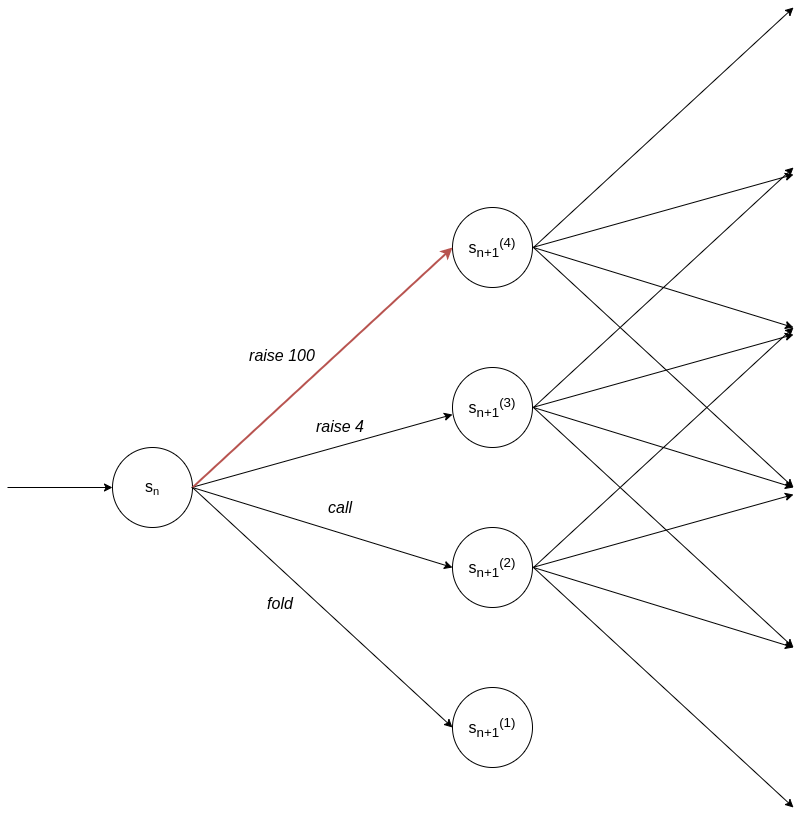

The diagram above was exported from draw.io. Its source (the exported page's mxGraphModel, read from the mxfile embedded in the PNG):
<mxGraphModel dx="2200" dy="937" grid="0" gridSize="10" guides="1" tooltips="1" connect="1" arrows="1" fold="1" page="1" pageScale="1" pageWidth="850" pageHeight="1100" math="0" shadow="0">
  <root>
    <mxCell id="0" />
    <mxCell id="1" parent="0" />
    <mxCell id="cl4uH4Tl5F2XeNfh_b3p-1" value="" style="ellipse;whiteSpace=wrap;html=1;aspect=fixed;" parent="1" vertex="1">
      <mxGeometry x="100" y="480" width="80" height="80" as="geometry" />
    </mxCell>
    <mxCell id="cl4uH4Tl5F2XeNfh_b3p-2" value="" style="ellipse;whiteSpace=wrap;html=1;aspect=fixed;" parent="1" vertex="1">
      <mxGeometry x="440" y="240" width="80" height="80" as="geometry" />
    </mxCell>
    <mxCell id="cl4uH4Tl5F2XeNfh_b3p-3" value="" style="ellipse;whiteSpace=wrap;html=1;aspect=fixed;" parent="1" vertex="1">
      <mxGeometry x="440" y="400" width="80" height="80" as="geometry" />
    </mxCell>
    <mxCell id="cl4uH4Tl5F2XeNfh_b3p-4" value="" style="ellipse;whiteSpace=wrap;html=1;aspect=fixed;" parent="1" vertex="1">
      <mxGeometry x="440" y="560" width="80" height="80" as="geometry" />
    </mxCell>
    <mxCell id="cl4uH4Tl5F2XeNfh_b3p-5" value="" style="ellipse;whiteSpace=wrap;html=1;aspect=fixed;" parent="1" vertex="1">
      <mxGeometry x="440" y="720" width="80" height="80" as="geometry" />
    </mxCell>
    <mxCell id="cl4uH4Tl5F2XeNfh_b3p-7" value="" style="endArrow=classic;html=1;entryX=0;entryY=0.5;entryDx=0;entryDy=0;" parent="1" target="cl4uH4Tl5F2XeNfh_b3p-1" edge="1">
      <mxGeometry width="50" height="50" relative="1" as="geometry">
        <mxPoint x="-5" y="520" as="sourcePoint" />
        <mxPoint x="450" y="450" as="targetPoint" />
      </mxGeometry>
    </mxCell>
    <mxCell id="cl4uH4Tl5F2XeNfh_b3p-8" value="" style="endArrow=classic;html=1;entryX=0;entryY=0.588;entryDx=0;entryDy=0;entryPerimeter=0;strokeWidth=1;" parent="1" target="cl4uH4Tl5F2XeNfh_b3p-3" edge="1">
      <mxGeometry width="50" height="50" relative="1" as="geometry">
        <mxPoint x="179" y="520" as="sourcePoint" />
        <mxPoint x="442" y="453" as="targetPoint" />
      </mxGeometry>
    </mxCell>
    <mxCell id="cl4uH4Tl5F2XeNfh_b3p-9" value="" style="endArrow=classic;html=1;entryX=0;entryY=0.5;entryDx=0;entryDy=0;exitX=1;exitY=0.5;exitDx=0;exitDy=0;strokeWidth=1;" parent="1" source="cl4uH4Tl5F2XeNfh_b3p-1" target="cl4uH4Tl5F2XeNfh_b3p-4" edge="1">
      <mxGeometry width="50" height="50" relative="1" as="geometry">
        <mxPoint x="399" y="503" as="sourcePoint" />
        <mxPoint x="449" y="453" as="targetPoint" />
      </mxGeometry>
    </mxCell>
    <mxCell id="cl4uH4Tl5F2XeNfh_b3p-10" value="" style="endArrow=classic;html=1;entryX=0;entryY=0.5;entryDx=0;entryDy=0;exitX=1;exitY=0.5;exitDx=0;exitDy=0;fillColor=#f8cecc;strokeColor=#b85450;strokeWidth=2;" parent="1" source="cl4uH4Tl5F2XeNfh_b3p-1" target="cl4uH4Tl5F2XeNfh_b3p-2" edge="1">
      <mxGeometry width="50" height="50" relative="1" as="geometry">
        <mxPoint x="399" y="503" as="sourcePoint" />
        <mxPoint x="449" y="453" as="targetPoint" />
      </mxGeometry>
    </mxCell>
    <mxCell id="cl4uH4Tl5F2XeNfh_b3p-11" value="" style="endArrow=classic;html=1;entryX=0;entryY=0.5;entryDx=0;entryDy=0;exitX=1;exitY=0.5;exitDx=0;exitDy=0;strokeWidth=1;" parent="1" source="cl4uH4Tl5F2XeNfh_b3p-1" target="cl4uH4Tl5F2XeNfh_b3p-5" edge="1">
      <mxGeometry width="50" height="50" relative="1" as="geometry">
        <mxPoint x="399" y="503" as="sourcePoint" />
        <mxPoint x="449" y="453" as="targetPoint" />
      </mxGeometry>
    </mxCell>
    <mxCell id="cl4uH4Tl5F2XeNfh_b3p-17" value="" style="endArrow=classic;html=1;entryX=0;entryY=0.588;entryDx=0;entryDy=0;entryPerimeter=0;" parent="1" edge="1">
      <mxGeometry width="50" height="50" relative="1" as="geometry">
        <mxPoint x="520" y="280" as="sourcePoint" />
        <mxPoint x="781" y="207.03999999999996" as="targetPoint" />
      </mxGeometry>
    </mxCell>
    <mxCell id="cl4uH4Tl5F2XeNfh_b3p-18" value="" style="endArrow=classic;html=1;entryX=0;entryY=0.5;entryDx=0;entryDy=0;exitX=1;exitY=0.5;exitDx=0;exitDy=0;" parent="1" edge="1">
      <mxGeometry width="50" height="50" relative="1" as="geometry">
        <mxPoint x="521" y="280" as="sourcePoint" />
        <mxPoint x="781" y="360" as="targetPoint" />
      </mxGeometry>
    </mxCell>
    <mxCell id="cl4uH4Tl5F2XeNfh_b3p-19" value="" style="endArrow=classic;html=1;entryX=0;entryY=0.5;entryDx=0;entryDy=0;exitX=1;exitY=0.5;exitDx=0;exitDy=0;strokeWidth=1;" parent="1" edge="1">
      <mxGeometry width="50" height="50" relative="1" as="geometry">
        <mxPoint x="521" y="280" as="sourcePoint" />
        <mxPoint x="781" y="40" as="targetPoint" />
      </mxGeometry>
    </mxCell>
    <mxCell id="cl4uH4Tl5F2XeNfh_b3p-20" value="" style="endArrow=classic;html=1;entryX=0;entryY=0.5;entryDx=0;entryDy=0;exitX=1;exitY=0.5;exitDx=0;exitDy=0;" parent="1" edge="1">
      <mxGeometry width="50" height="50" relative="1" as="geometry">
        <mxPoint x="521" y="280" as="sourcePoint" />
        <mxPoint x="781" y="520" as="targetPoint" />
      </mxGeometry>
    </mxCell>
    <mxCell id="cl4uH4Tl5F2XeNfh_b3p-21" value="" style="endArrow=classic;html=1;entryX=0;entryY=0.588;entryDx=0;entryDy=0;entryPerimeter=0;" parent="1" edge="1">
      <mxGeometry width="50" height="50" relative="1" as="geometry">
        <mxPoint x="520" y="440" as="sourcePoint" />
        <mxPoint x="781" y="367.03999999999996" as="targetPoint" />
      </mxGeometry>
    </mxCell>
    <mxCell id="cl4uH4Tl5F2XeNfh_b3p-22" value="" style="endArrow=classic;html=1;entryX=0;entryY=0.5;entryDx=0;entryDy=0;exitX=1;exitY=0.5;exitDx=0;exitDy=0;strokeWidth=1;" parent="1" edge="1">
      <mxGeometry width="50" height="50" relative="1" as="geometry">
        <mxPoint x="521" y="440" as="sourcePoint" />
        <mxPoint x="781" y="520" as="targetPoint" />
      </mxGeometry>
    </mxCell>
    <mxCell id="cl4uH4Tl5F2XeNfh_b3p-23" value="" style="endArrow=classic;html=1;entryX=0;entryY=0.5;entryDx=0;entryDy=0;exitX=1;exitY=0.5;exitDx=0;exitDy=0;" parent="1" edge="1">
      <mxGeometry width="50" height="50" relative="1" as="geometry">
        <mxPoint x="521" y="440" as="sourcePoint" />
        <mxPoint x="781" y="200" as="targetPoint" />
      </mxGeometry>
    </mxCell>
    <mxCell id="cl4uH4Tl5F2XeNfh_b3p-24" value="" style="endArrow=classic;html=1;entryX=0;entryY=0.5;entryDx=0;entryDy=0;exitX=1;exitY=0.5;exitDx=0;exitDy=0;" parent="1" edge="1">
      <mxGeometry width="50" height="50" relative="1" as="geometry">
        <mxPoint x="521" y="440" as="sourcePoint" />
        <mxPoint x="781" y="680" as="targetPoint" />
      </mxGeometry>
    </mxCell>
    <mxCell id="cl4uH4Tl5F2XeNfh_b3p-25" value="" style="endArrow=classic;html=1;entryX=0;entryY=0.588;entryDx=0;entryDy=0;entryPerimeter=0;" parent="1" edge="1">
      <mxGeometry width="50" height="50" relative="1" as="geometry">
        <mxPoint x="520" y="600" as="sourcePoint" />
        <mxPoint x="781" y="527.04" as="targetPoint" />
      </mxGeometry>
    </mxCell>
    <mxCell id="cl4uH4Tl5F2XeNfh_b3p-26" value="" style="endArrow=classic;html=1;entryX=0;entryY=0.5;entryDx=0;entryDy=0;exitX=1;exitY=0.5;exitDx=0;exitDy=0;strokeWidth=1;" parent="1" edge="1">
      <mxGeometry width="50" height="50" relative="1" as="geometry">
        <mxPoint x="521" y="600" as="sourcePoint" />
        <mxPoint x="781" y="680" as="targetPoint" />
      </mxGeometry>
    </mxCell>
    <mxCell id="cl4uH4Tl5F2XeNfh_b3p-27" value="" style="endArrow=classic;html=1;entryX=0;entryY=0.5;entryDx=0;entryDy=0;exitX=1;exitY=0.5;exitDx=0;exitDy=0;" parent="1" edge="1">
      <mxGeometry width="50" height="50" relative="1" as="geometry">
        <mxPoint x="521" y="600" as="sourcePoint" />
        <mxPoint x="781" y="360" as="targetPoint" />
      </mxGeometry>
    </mxCell>
    <mxCell id="cl4uH4Tl5F2XeNfh_b3p-28" value="" style="endArrow=classic;html=1;entryX=0;entryY=0.5;entryDx=0;entryDy=0;exitX=1;exitY=0.5;exitDx=0;exitDy=0;" parent="1" edge="1">
      <mxGeometry width="50" height="50" relative="1" as="geometry">
        <mxPoint x="521" y="600" as="sourcePoint" />
        <mxPoint x="781" y="840" as="targetPoint" />
      </mxGeometry>
    </mxCell>
    <mxCell id="cl4uH4Tl5F2XeNfh_b3p-33" value="&lt;span style=&quot;font-size: 16px&quot;&gt;s&lt;/span&gt;&lt;span style=&quot;font-size: 13.3333px&quot;&gt;&lt;sub&gt;n&lt;br&gt;&lt;/sub&gt;&lt;/span&gt;" style="text;html=1;strokeColor=none;fillColor=none;align=center;verticalAlign=middle;whiteSpace=wrap;rounded=0;" parent="1" vertex="1">
      <mxGeometry x="120" y="510" width="40" height="20" as="geometry" />
    </mxCell>
    <mxCell id="cl4uH4Tl5F2XeNfh_b3p-38" value="&lt;i&gt;raise 100&lt;/i&gt;" style="text;html=1;strokeColor=none;fillColor=none;align=center;verticalAlign=middle;whiteSpace=wrap;rounded=0;fontSize=16;" parent="1" vertex="1">
      <mxGeometry x="236" y="378" width="68" height="20" as="geometry" />
    </mxCell>
    <mxCell id="cl4uH4Tl5F2XeNfh_b3p-39" value="&lt;i&gt;raise 4&lt;/i&gt;" style="text;html=1;strokeColor=none;fillColor=none;align=center;verticalAlign=middle;whiteSpace=wrap;rounded=0;fontSize=16;" parent="1" vertex="1">
      <mxGeometry x="296" y="449" width="64" height="20" as="geometry" />
    </mxCell>
    <mxCell id="cl4uH4Tl5F2XeNfh_b3p-40" value="&lt;i&gt;call&lt;/i&gt;" style="text;html=1;strokeColor=none;fillColor=none;align=center;verticalAlign=middle;whiteSpace=wrap;rounded=0;fontSize=16;" parent="1" vertex="1">
      <mxGeometry x="296" y="530" width="64" height="20" as="geometry" />
    </mxCell>
    <mxCell id="cl4uH4Tl5F2XeNfh_b3p-41" value="&lt;i&gt;fold&lt;/i&gt;" style="text;html=1;strokeColor=none;fillColor=none;align=center;verticalAlign=middle;whiteSpace=wrap;rounded=0;fontSize=16;" parent="1" vertex="1">
      <mxGeometry x="236" y="626" width="64" height="20" as="geometry" />
    </mxCell>
    <mxCell id="cl4uH4Tl5F2XeNfh_b3p-44" value="&lt;span style=&quot;font-size: 16px&quot;&gt;s&lt;sub&gt;n+1&lt;/sub&gt;&lt;sup&gt;(4)&lt;/sup&gt;&lt;/span&gt;&lt;span style=&quot;font-size: 13.3333px&quot;&gt;&lt;sub&gt;&lt;br&gt;&lt;/sub&gt;&lt;/span&gt;" style="text;html=1;strokeColor=none;fillColor=none;align=center;verticalAlign=middle;whiteSpace=wrap;rounded=0;" parent="1" vertex="1">
      <mxGeometry x="449" y="270" width="62" height="20" as="geometry" />
    </mxCell>
    <mxCell id="cl4uH4Tl5F2XeNfh_b3p-45" value="&lt;span style=&quot;font-size: 16px&quot;&gt;s&lt;sub&gt;n+1&lt;/sub&gt;&lt;sup&gt;(3)&lt;/sup&gt;&lt;/span&gt;&lt;span style=&quot;font-size: 13.3333px&quot;&gt;&lt;sub&gt;&lt;br&gt;&lt;/sub&gt;&lt;/span&gt;" style="text;html=1;strokeColor=none;fillColor=none;align=center;verticalAlign=middle;whiteSpace=wrap;rounded=0;" parent="1" vertex="1">
      <mxGeometry x="430" y="430" width="100" height="20" as="geometry" />
    </mxCell>
    <mxCell id="cl4uH4Tl5F2XeNfh_b3p-46" value="&lt;span style=&quot;font-size: 16px&quot;&gt;s&lt;sub&gt;n+1&lt;/sub&gt;&lt;sup&gt;(2)&lt;/sup&gt;&lt;/span&gt;&lt;span style=&quot;font-size: 13.3333px&quot;&gt;&lt;sub&gt;&lt;br&gt;&lt;/sub&gt;&lt;/span&gt;" style="text;html=1;strokeColor=none;fillColor=none;align=center;verticalAlign=middle;whiteSpace=wrap;rounded=0;" parent="1" vertex="1">
      <mxGeometry x="430" y="590" width="100" height="20" as="geometry" />
    </mxCell>
    <mxCell id="cl4uH4Tl5F2XeNfh_b3p-47" value="&lt;span style=&quot;font-size: 16px&quot;&gt;s&lt;sub&gt;n+1&lt;/sub&gt;&lt;sup&gt;(1)&lt;/sup&gt;&lt;/span&gt;&lt;span style=&quot;font-size: 13.3333px&quot;&gt;&lt;sub&gt;&lt;br&gt;&lt;/sub&gt;&lt;/span&gt;" style="text;html=1;strokeColor=none;fillColor=none;align=center;verticalAlign=middle;whiteSpace=wrap;rounded=0;" parent="1" vertex="1">
      <mxGeometry x="430" y="750" width="100" height="20" as="geometry" />
    </mxCell>
  </root>
</mxGraphModel>